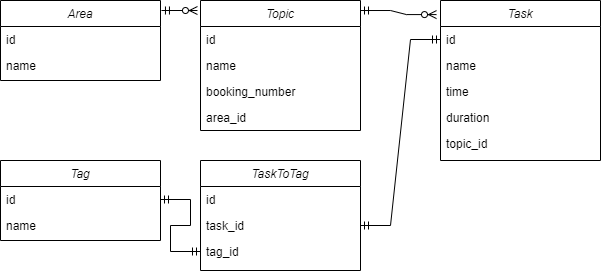

The diagram above was exported from draw.io. Its source (the exported page's mxGraphModel, read from the mxfile embedded in the PNG):
<mxGraphModel dx="1434" dy="764" grid="1" gridSize="10" guides="1" tooltips="1" connect="1" arrows="1" fold="1" page="1" pageScale="1" pageWidth="827" pageHeight="1169" math="0" shadow="0">
  <root>
    <mxCell id="WIyWlLk6GJQsqaUBKTNV-0" />
    <mxCell id="WIyWlLk6GJQsqaUBKTNV-1" parent="WIyWlLk6GJQsqaUBKTNV-0" />
    <mxCell id="zkfFHV4jXpPFQw0GAbJ--0" value="Area" style="swimlane;fontStyle=2;align=center;verticalAlign=top;childLayout=stackLayout;horizontal=1;startSize=26;horizontalStack=0;resizeParent=1;resizeLast=0;collapsible=1;marginBottom=0;rounded=0;shadow=0;strokeWidth=1;" parent="WIyWlLk6GJQsqaUBKTNV-1" vertex="1">
      <mxGeometry x="40" y="40" width="160" height="80" as="geometry">
        <mxRectangle x="230" y="140" width="160" height="26" as="alternateBounds" />
      </mxGeometry>
    </mxCell>
    <mxCell id="zkfFHV4jXpPFQw0GAbJ--1" value="id" style="text;align=left;verticalAlign=top;spacingLeft=4;spacingRight=4;overflow=hidden;rotatable=0;points=[[0,0.5],[1,0.5]];portConstraint=eastwest;" parent="zkfFHV4jXpPFQw0GAbJ--0" vertex="1">
      <mxGeometry y="26" width="160" height="26" as="geometry" />
    </mxCell>
    <mxCell id="zkfFHV4jXpPFQw0GAbJ--2" value="name" style="text;align=left;verticalAlign=top;spacingLeft=4;spacingRight=4;overflow=hidden;rotatable=0;points=[[0,0.5],[1,0.5]];portConstraint=eastwest;rounded=0;shadow=0;html=0;" parent="zkfFHV4jXpPFQw0GAbJ--0" vertex="1">
      <mxGeometry y="52" width="160" height="26" as="geometry" />
    </mxCell>
    <mxCell id="_XvXrnSFznDxV8tL92dr-0" value="Topic" style="swimlane;fontStyle=2;align=center;verticalAlign=top;childLayout=stackLayout;horizontal=1;startSize=26;horizontalStack=0;resizeParent=1;resizeLast=0;collapsible=1;marginBottom=0;rounded=0;shadow=0;strokeWidth=1;" vertex="1" parent="WIyWlLk6GJQsqaUBKTNV-1">
      <mxGeometry x="240" y="40" width="160" height="130" as="geometry">
        <mxRectangle x="230" y="140" width="160" height="26" as="alternateBounds" />
      </mxGeometry>
    </mxCell>
    <mxCell id="_XvXrnSFznDxV8tL92dr-1" value="id" style="text;align=left;verticalAlign=top;spacingLeft=4;spacingRight=4;overflow=hidden;rotatable=0;points=[[0,0.5],[1,0.5]];portConstraint=eastwest;" vertex="1" parent="_XvXrnSFznDxV8tL92dr-0">
      <mxGeometry y="26" width="160" height="26" as="geometry" />
    </mxCell>
    <mxCell id="_XvXrnSFznDxV8tL92dr-2" value="name" style="text;align=left;verticalAlign=top;spacingLeft=4;spacingRight=4;overflow=hidden;rotatable=0;points=[[0,0.5],[1,0.5]];portConstraint=eastwest;rounded=0;shadow=0;html=0;" vertex="1" parent="_XvXrnSFznDxV8tL92dr-0">
      <mxGeometry y="52" width="160" height="26" as="geometry" />
    </mxCell>
    <mxCell id="_XvXrnSFznDxV8tL92dr-3" value="booking_number" style="text;align=left;verticalAlign=top;spacingLeft=4;spacingRight=4;overflow=hidden;rotatable=0;points=[[0,0.5],[1,0.5]];portConstraint=eastwest;rounded=0;shadow=0;html=0;" vertex="1" parent="_XvXrnSFznDxV8tL92dr-0">
      <mxGeometry y="78" width="160" height="26" as="geometry" />
    </mxCell>
    <mxCell id="_XvXrnSFznDxV8tL92dr-4" value="area_id" style="text;align=left;verticalAlign=top;spacingLeft=4;spacingRight=4;overflow=hidden;rotatable=0;points=[[0,0.5],[1,0.5]];portConstraint=eastwest;rounded=0;shadow=0;html=0;" vertex="1" parent="_XvXrnSFznDxV8tL92dr-0">
      <mxGeometry y="104" width="160" height="26" as="geometry" />
    </mxCell>
    <mxCell id="_XvXrnSFznDxV8tL92dr-6" value="" style="edgeStyle=entityRelationEdgeStyle;fontSize=12;html=1;endArrow=ERzeroToMany;startArrow=ERmandOne;rounded=0;exitX=1.006;exitY=0.125;exitDx=0;exitDy=0;exitPerimeter=0;entryX=-0.019;entryY=0.077;entryDx=0;entryDy=0;entryPerimeter=0;" edge="1" parent="WIyWlLk6GJQsqaUBKTNV-1" source="zkfFHV4jXpPFQw0GAbJ--0" target="_XvXrnSFznDxV8tL92dr-0">
      <mxGeometry width="100" height="100" relative="1" as="geometry">
        <mxPoint x="360" y="440" as="sourcePoint" />
        <mxPoint x="460" y="340" as="targetPoint" />
      </mxGeometry>
    </mxCell>
    <mxCell id="_XvXrnSFznDxV8tL92dr-7" value="Task" style="swimlane;fontStyle=2;align=center;verticalAlign=top;childLayout=stackLayout;horizontal=1;startSize=26;horizontalStack=0;resizeParent=1;resizeLast=0;collapsible=1;marginBottom=0;rounded=0;shadow=0;strokeWidth=1;" vertex="1" parent="WIyWlLk6GJQsqaUBKTNV-1">
      <mxGeometry x="480" y="40" width="160" height="160" as="geometry">
        <mxRectangle x="230" y="140" width="160" height="26" as="alternateBounds" />
      </mxGeometry>
    </mxCell>
    <mxCell id="_XvXrnSFznDxV8tL92dr-8" value="id" style="text;align=left;verticalAlign=top;spacingLeft=4;spacingRight=4;overflow=hidden;rotatable=0;points=[[0,0.5],[1,0.5]];portConstraint=eastwest;" vertex="1" parent="_XvXrnSFznDxV8tL92dr-7">
      <mxGeometry y="26" width="160" height="26" as="geometry" />
    </mxCell>
    <mxCell id="_XvXrnSFznDxV8tL92dr-9" value="name" style="text;align=left;verticalAlign=top;spacingLeft=4;spacingRight=4;overflow=hidden;rotatable=0;points=[[0,0.5],[1,0.5]];portConstraint=eastwest;rounded=0;shadow=0;html=0;" vertex="1" parent="_XvXrnSFznDxV8tL92dr-7">
      <mxGeometry y="52" width="160" height="26" as="geometry" />
    </mxCell>
    <mxCell id="_XvXrnSFznDxV8tL92dr-10" value="time" style="text;align=left;verticalAlign=top;spacingLeft=4;spacingRight=4;overflow=hidden;rotatable=0;points=[[0,0.5],[1,0.5]];portConstraint=eastwest;rounded=0;shadow=0;html=0;" vertex="1" parent="_XvXrnSFznDxV8tL92dr-7">
      <mxGeometry y="78" width="160" height="26" as="geometry" />
    </mxCell>
    <mxCell id="_XvXrnSFznDxV8tL92dr-12" value="duration" style="text;align=left;verticalAlign=top;spacingLeft=4;spacingRight=4;overflow=hidden;rotatable=0;points=[[0,0.5],[1,0.5]];portConstraint=eastwest;rounded=0;shadow=0;html=0;" vertex="1" parent="_XvXrnSFznDxV8tL92dr-7">
      <mxGeometry y="104" width="160" height="26" as="geometry" />
    </mxCell>
    <mxCell id="_XvXrnSFznDxV8tL92dr-31" value="topic_id" style="text;align=left;verticalAlign=top;spacingLeft=4;spacingRight=4;overflow=hidden;rotatable=0;points=[[0,0.5],[1,0.5]];portConstraint=eastwest;rounded=0;shadow=0;html=0;" vertex="1" parent="_XvXrnSFznDxV8tL92dr-7">
      <mxGeometry y="130" width="160" height="26" as="geometry" />
    </mxCell>
    <mxCell id="_XvXrnSFznDxV8tL92dr-13" value="" style="edgeStyle=entityRelationEdgeStyle;fontSize=12;html=1;endArrow=ERzeroToMany;startArrow=ERmandOne;rounded=0;exitX=1;exitY=0.077;exitDx=0;exitDy=0;exitPerimeter=0;entryX=-0.025;entryY=0.088;entryDx=0;entryDy=0;entryPerimeter=0;" edge="1" parent="WIyWlLk6GJQsqaUBKTNV-1" source="_XvXrnSFznDxV8tL92dr-0" target="_XvXrnSFznDxV8tL92dr-7">
      <mxGeometry width="100" height="100" relative="1" as="geometry">
        <mxPoint x="210.96000000000004" y="60" as="sourcePoint" />
        <mxPoint x="246.96000000000004" y="140.01" as="targetPoint" />
      </mxGeometry>
    </mxCell>
    <mxCell id="_XvXrnSFznDxV8tL92dr-14" value="TaskToTag" style="swimlane;fontStyle=2;align=center;verticalAlign=top;childLayout=stackLayout;horizontal=1;startSize=26;horizontalStack=0;resizeParent=1;resizeLast=0;collapsible=1;marginBottom=0;rounded=0;shadow=0;strokeWidth=1;" vertex="1" parent="WIyWlLk6GJQsqaUBKTNV-1">
      <mxGeometry x="240" y="200" width="160" height="110" as="geometry">
        <mxRectangle x="230" y="140" width="160" height="26" as="alternateBounds" />
      </mxGeometry>
    </mxCell>
    <mxCell id="_XvXrnSFznDxV8tL92dr-15" value="id" style="text;align=left;verticalAlign=top;spacingLeft=4;spacingRight=4;overflow=hidden;rotatable=0;points=[[0,0.5],[1,0.5]];portConstraint=eastwest;" vertex="1" parent="_XvXrnSFznDxV8tL92dr-14">
      <mxGeometry y="26" width="160" height="26" as="geometry" />
    </mxCell>
    <mxCell id="_XvXrnSFznDxV8tL92dr-16" value="task_id" style="text;align=left;verticalAlign=top;spacingLeft=4;spacingRight=4;overflow=hidden;rotatable=0;points=[[0,0.5],[1,0.5]];portConstraint=eastwest;rounded=0;shadow=0;html=0;" vertex="1" parent="_XvXrnSFznDxV8tL92dr-14">
      <mxGeometry y="52" width="160" height="26" as="geometry" />
    </mxCell>
    <mxCell id="_XvXrnSFznDxV8tL92dr-17" value="tag_id" style="text;align=left;verticalAlign=top;spacingLeft=4;spacingRight=4;overflow=hidden;rotatable=0;points=[[0,0.5],[1,0.5]];portConstraint=eastwest;rounded=0;shadow=0;html=0;" vertex="1" parent="_XvXrnSFznDxV8tL92dr-14">
      <mxGeometry y="78" width="160" height="26" as="geometry" />
    </mxCell>
    <mxCell id="_XvXrnSFznDxV8tL92dr-20" value="Tag" style="swimlane;fontStyle=2;align=center;verticalAlign=top;childLayout=stackLayout;horizontal=1;startSize=26;horizontalStack=0;resizeParent=1;resizeLast=0;collapsible=1;marginBottom=0;rounded=0;shadow=0;strokeWidth=1;" vertex="1" parent="WIyWlLk6GJQsqaUBKTNV-1">
      <mxGeometry x="40" y="200" width="160" height="80" as="geometry">
        <mxRectangle x="230" y="140" width="160" height="26" as="alternateBounds" />
      </mxGeometry>
    </mxCell>
    <mxCell id="_XvXrnSFznDxV8tL92dr-21" value="id" style="text;align=left;verticalAlign=top;spacingLeft=4;spacingRight=4;overflow=hidden;rotatable=0;points=[[0,0.5],[1,0.5]];portConstraint=eastwest;" vertex="1" parent="_XvXrnSFznDxV8tL92dr-20">
      <mxGeometry y="26" width="160" height="26" as="geometry" />
    </mxCell>
    <mxCell id="_XvXrnSFznDxV8tL92dr-22" value="name" style="text;align=left;verticalAlign=top;spacingLeft=4;spacingRight=4;overflow=hidden;rotatable=0;points=[[0,0.5],[1,0.5]];portConstraint=eastwest;rounded=0;shadow=0;html=0;" vertex="1" parent="_XvXrnSFznDxV8tL92dr-20">
      <mxGeometry y="52" width="160" height="26" as="geometry" />
    </mxCell>
    <mxCell id="_XvXrnSFznDxV8tL92dr-26" value="" style="edgeStyle=entityRelationEdgeStyle;fontSize=12;html=1;endArrow=ERmandOne;startArrow=ERmandOne;rounded=0;entryX=0;entryY=0.5;entryDx=0;entryDy=0;exitX=1;exitY=0.5;exitDx=0;exitDy=0;" edge="1" parent="WIyWlLk6GJQsqaUBKTNV-1" source="_XvXrnSFznDxV8tL92dr-16" target="_XvXrnSFznDxV8tL92dr-8">
      <mxGeometry width="100" height="100" relative="1" as="geometry">
        <mxPoint x="360" y="440" as="sourcePoint" />
        <mxPoint x="450.0799999999999" y="390.01" as="targetPoint" />
      </mxGeometry>
    </mxCell>
    <mxCell id="_XvXrnSFznDxV8tL92dr-27" value="" style="edgeStyle=entityRelationEdgeStyle;fontSize=12;html=1;endArrow=ERmandOne;startArrow=ERmandOne;rounded=0;entryX=1;entryY=0.5;entryDx=0;entryDy=0;exitX=0;exitY=0.5;exitDx=0;exitDy=0;" edge="1" parent="WIyWlLk6GJQsqaUBKTNV-1" source="_XvXrnSFznDxV8tL92dr-17" target="_XvXrnSFznDxV8tL92dr-21">
      <mxGeometry width="100" height="100" relative="1" as="geometry">
        <mxPoint x="646.96" y="458.03" as="sourcePoint" />
        <mxPoint x="613.04" y="265.03999999999996" as="targetPoint" />
      </mxGeometry>
    </mxCell>
  </root>
</mxGraphModel>